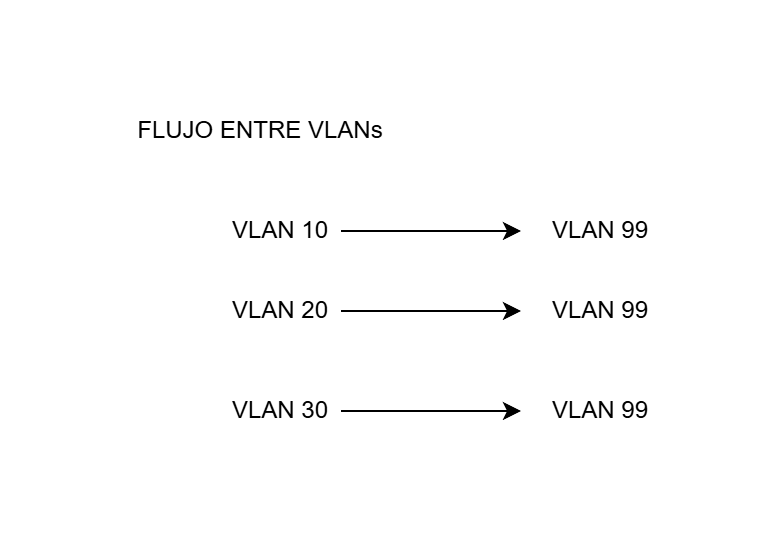

The diagram above was exported from draw.io. Its source (the exported page's mxGraphModel, read from the mxfile embedded in the PNG):
<mxGraphModel dx="985" dy="574" grid="1" gridSize="10" guides="1" tooltips="1" connect="1" arrows="1" fold="1" page="1" pageScale="1" pageWidth="827" pageHeight="1169" math="0" shadow="0">
  <root>
    <mxCell id="0" />
    <mxCell id="1" parent="0" />
    <mxCell id="z8aparVN4Uh6EMUsi3Qc-7" edge="1" parent="1" source="z8aparVN4Uh6EMUsi3Qc-1" style="edgeStyle=orthogonalEdgeStyle;rounded=0;orthogonalLoop=1;jettySize=auto;html=1;exitX=1;exitY=0.5;exitDx=0;exitDy=0;">
      <mxGeometry relative="1" as="geometry">
        <mxPoint x="210" y="65" as="targetPoint" />
      </mxGeometry>
    </mxCell>
    <mxCell id="z8aparVN4Uh6EMUsi3Qc-1" parent="1" style="text;html=1;whiteSpace=wrap;strokeColor=none;fillColor=none;align=center;verticalAlign=middle;rounded=0;" value="VLAN 10" vertex="1">
      <mxGeometry height="30" width="60" x="60" y="50" as="geometry" />
    </mxCell>
    <mxCell id="z8aparVN4Uh6EMUsi3Qc-8" edge="1" parent="1" source="z8aparVN4Uh6EMUsi3Qc-2" style="edgeStyle=orthogonalEdgeStyle;rounded=0;orthogonalLoop=1;jettySize=auto;html=1;exitX=1;exitY=0.5;exitDx=0;exitDy=0;">
      <mxGeometry relative="1" as="geometry">
        <mxPoint x="210" y="105" as="targetPoint" />
      </mxGeometry>
    </mxCell>
    <mxCell id="z8aparVN4Uh6EMUsi3Qc-2" parent="1" style="text;html=1;whiteSpace=wrap;strokeColor=none;fillColor=none;align=center;verticalAlign=middle;rounded=0;" value="VLAN 20" vertex="1">
      <mxGeometry height="30" width="60" x="60" y="90" as="geometry" />
    </mxCell>
    <mxCell id="z8aparVN4Uh6EMUsi3Qc-9" edge="1" parent="1" source="z8aparVN4Uh6EMUsi3Qc-3" style="edgeStyle=orthogonalEdgeStyle;rounded=0;orthogonalLoop=1;jettySize=auto;html=1;exitX=1;exitY=0.5;exitDx=0;exitDy=0;">
      <mxGeometry relative="1" as="geometry">
        <mxPoint x="210" y="155" as="targetPoint" />
      </mxGeometry>
    </mxCell>
    <mxCell id="z8aparVN4Uh6EMUsi3Qc-3" parent="1" style="text;html=1;whiteSpace=wrap;strokeColor=none;fillColor=none;align=center;verticalAlign=middle;rounded=0;" value="VLAN 30" vertex="1">
      <mxGeometry height="30" width="60" x="60" y="140" as="geometry" />
    </mxCell>
    <mxCell id="z8aparVN4Uh6EMUsi3Qc-4" parent="1" style="text;html=1;whiteSpace=wrap;strokeColor=none;fillColor=none;align=center;verticalAlign=middle;rounded=0;" value="VLAN 99" vertex="1">
      <mxGeometry height="30" width="60" x="220" y="50" as="geometry" />
    </mxCell>
    <mxCell id="z8aparVN4Uh6EMUsi3Qc-5" parent="1" style="text;html=1;whiteSpace=wrap;strokeColor=none;fillColor=none;align=center;verticalAlign=middle;rounded=0;" value="VLAN 99" vertex="1">
      <mxGeometry height="30" width="60" x="220" y="90" as="geometry" />
    </mxCell>
    <mxCell id="z8aparVN4Uh6EMUsi3Qc-6" parent="1" style="text;html=1;whiteSpace=wrap;strokeColor=none;fillColor=none;align=center;verticalAlign=middle;rounded=0;" value="VLAN 99" vertex="1">
      <mxGeometry height="30" width="60" x="220" y="140" as="geometry" />
    </mxCell>
    <mxCell id="z8aparVN4Uh6EMUsi3Qc-10" parent="1" style="text;html=1;whiteSpace=wrap;strokeColor=none;fillColor=none;align=center;verticalAlign=middle;rounded=0;" value="FLUJO ENTRE VLANs" vertex="1">
      <mxGeometry height="30" width="160" as="geometry" />
    </mxCell>
  </root>
</mxGraphModel>